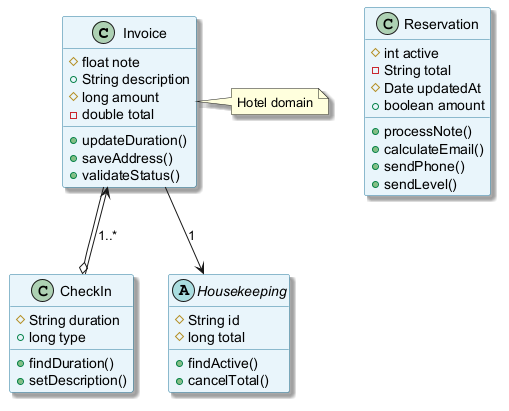

The diagram above was rendered by PlantUML. Its source (embedded in the PNG):
@startuml
skinparam backgroundColor #FFFFFF
skinparam classBackgroundColor #E8F4FA
skinparam classBorderColor #2C7DA0
skinparam shadowing true
class Invoice {
  #float note
  +String description
  #long amount
  -double total
  +updateDuration()
  +saveAddress()
  +validateStatus()
}
class Reservation {
  #int active
  -String total
  #Date updatedAt
  +boolean amount
  +processNote()
  +calculateEmail()
  +sendPhone()
  +sendLevel()
}
class CheckIn {
  #String duration
  +long type
  +findDuration()
  +setDescription()
}
abstract class Housekeeping {
  #String id
  #long total
  +findActive()
  +cancelTotal()
}
Invoice --o CheckIn
CheckIn --> Invoice : "1..*"
Invoice --> Housekeeping : "1"
note right of Invoice : Hotel domain
@enduml